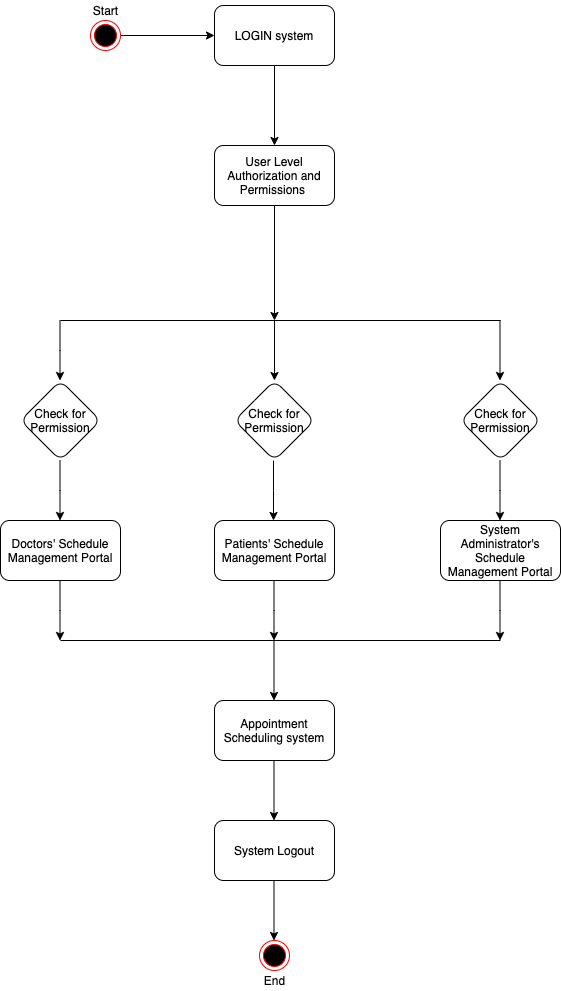

The diagram above was exported from draw.io. Its source (the exported page's mxGraphModel, read from the mxfile embedded in the PNG):
<mxGraphModel dx="1106" dy="997" grid="1" gridSize="10" guides="1" tooltips="1" connect="1" arrows="1" fold="1" page="1" pageScale="1" pageWidth="1169" pageHeight="1654" math="0" shadow="0">
  <root>
    <mxCell id="0" />
    <mxCell id="1" parent="0" />
    <mxCell id="9nLFBWCOJmeiAp7tNFfy-3" value="" style="edgeStyle=orthogonalEdgeStyle;rounded=0;orthogonalLoop=1;jettySize=auto;html=1;" edge="1" parent="1" source="9nLFBWCOJmeiAp7tNFfy-1">
      <mxGeometry relative="1" as="geometry">
        <mxPoint x="354" y="75" as="targetPoint" />
      </mxGeometry>
    </mxCell>
    <mxCell id="9nLFBWCOJmeiAp7tNFfy-1" value="" style="ellipse;html=1;shape=endState;fillColor=#000000;strokeColor=#ff0000;" vertex="1" parent="1">
      <mxGeometry x="230" y="60" width="30" height="30" as="geometry" />
    </mxCell>
    <mxCell id="9nLFBWCOJmeiAp7tNFfy-6" value="" style="edgeStyle=orthogonalEdgeStyle;rounded=0;orthogonalLoop=1;jettySize=auto;html=1;" edge="1" parent="1" source="9nLFBWCOJmeiAp7tNFfy-4" target="9nLFBWCOJmeiAp7tNFfy-5">
      <mxGeometry relative="1" as="geometry" />
    </mxCell>
    <mxCell id="9nLFBWCOJmeiAp7tNFfy-4" value="LOGIN system" style="rounded=1;whiteSpace=wrap;html=1;" vertex="1" parent="1">
      <mxGeometry x="354" y="45" width="120" height="60" as="geometry" />
    </mxCell>
    <mxCell id="9nLFBWCOJmeiAp7tNFfy-5" value="User Level Authorization and Permissions&amp;nbsp;" style="whiteSpace=wrap;html=1;rounded=1;" vertex="1" parent="1">
      <mxGeometry x="354" y="185" width="120" height="60" as="geometry" />
    </mxCell>
    <mxCell id="9nLFBWCOJmeiAp7tNFfy-7" value="Check for Permission" style="rhombus;whiteSpace=wrap;html=1;rounded=1;" vertex="1" parent="1">
      <mxGeometry x="374" y="420" width="80" height="80" as="geometry" />
    </mxCell>
    <mxCell id="9nLFBWCOJmeiAp7tNFfy-9" value="" style="endArrow=classic;html=1;rounded=0;" edge="1" parent="1">
      <mxGeometry width="50" height="50" relative="1" as="geometry">
        <mxPoint x="414" y="245" as="sourcePoint" />
        <mxPoint x="414" y="360" as="targetPoint" />
      </mxGeometry>
    </mxCell>
    <mxCell id="9nLFBWCOJmeiAp7tNFfy-10" value="" style="endArrow=none;html=1;rounded=0;" edge="1" parent="1">
      <mxGeometry width="50" height="50" relative="1" as="geometry">
        <mxPoint x="200" y="360" as="sourcePoint" />
        <mxPoint x="640" y="360" as="targetPoint" />
      </mxGeometry>
    </mxCell>
    <mxCell id="9nLFBWCOJmeiAp7tNFfy-12" value="" style="endArrow=classic;html=1;rounded=0;entryX=0.5;entryY=0;entryDx=0;entryDy=0;" edge="1" parent="1" target="9nLFBWCOJmeiAp7tNFfy-7">
      <mxGeometry width="50" height="50" relative="1" as="geometry">
        <mxPoint x="414" y="360" as="sourcePoint" />
        <mxPoint x="440" y="480" as="targetPoint" />
      </mxGeometry>
    </mxCell>
    <mxCell id="9nLFBWCOJmeiAp7tNFfy-13" value="Check for Permission" style="rhombus;whiteSpace=wrap;html=1;rounded=1;" vertex="1" parent="1">
      <mxGeometry x="160" y="420" width="80" height="80" as="geometry" />
    </mxCell>
    <mxCell id="9nLFBWCOJmeiAp7tNFfy-14" value="" style="endArrow=classic;html=1;rounded=0;entryX=0.5;entryY=0;entryDx=0;entryDy=0;" edge="1" parent="1">
      <mxGeometry width="50" height="50" relative="1" as="geometry">
        <mxPoint x="199.5" y="360" as="sourcePoint" />
        <mxPoint x="199.5" y="420" as="targetPoint" />
        <Array as="points">
          <mxPoint x="199.5" y="390" />
        </Array>
      </mxGeometry>
    </mxCell>
    <mxCell id="9nLFBWCOJmeiAp7tNFfy-15" value="Check for Permission" style="rhombus;whiteSpace=wrap;html=1;rounded=1;" vertex="1" parent="1">
      <mxGeometry x="600" y="420" width="80" height="80" as="geometry" />
    </mxCell>
    <mxCell id="9nLFBWCOJmeiAp7tNFfy-16" value="" style="endArrow=classic;html=1;rounded=0;entryX=0.5;entryY=0;entryDx=0;entryDy=0;" edge="1" parent="1">
      <mxGeometry width="50" height="50" relative="1" as="geometry">
        <mxPoint x="639.5" y="360" as="sourcePoint" />
        <mxPoint x="639.5" y="420" as="targetPoint" />
      </mxGeometry>
    </mxCell>
    <mxCell id="9nLFBWCOJmeiAp7tNFfy-17" value="" style="endArrow=classic;html=1;rounded=0;entryX=0.5;entryY=0;entryDx=0;entryDy=0;" edge="1" parent="1">
      <mxGeometry width="50" height="50" relative="1" as="geometry">
        <mxPoint x="199.5" y="500" as="sourcePoint" />
        <mxPoint x="199.5" y="560" as="targetPoint" />
        <Array as="points">
          <mxPoint x="199.5" y="530" />
        </Array>
      </mxGeometry>
    </mxCell>
    <mxCell id="9nLFBWCOJmeiAp7tNFfy-18" value="" style="endArrow=classic;html=1;rounded=0;entryX=0.5;entryY=0;entryDx=0;entryDy=0;" edge="1" parent="1">
      <mxGeometry width="50" height="50" relative="1" as="geometry">
        <mxPoint x="413" y="500" as="sourcePoint" />
        <mxPoint x="413" y="560" as="targetPoint" />
        <Array as="points">
          <mxPoint x="413" y="530" />
        </Array>
      </mxGeometry>
    </mxCell>
    <mxCell id="9nLFBWCOJmeiAp7tNFfy-19" value="" style="endArrow=classic;html=1;rounded=0;entryX=0.5;entryY=0;entryDx=0;entryDy=0;" edge="1" parent="1">
      <mxGeometry width="50" height="50" relative="1" as="geometry">
        <mxPoint x="639.5" y="500" as="sourcePoint" />
        <mxPoint x="639.5" y="560" as="targetPoint" />
        <Array as="points">
          <mxPoint x="639.5" y="530" />
        </Array>
      </mxGeometry>
    </mxCell>
    <mxCell id="9nLFBWCOJmeiAp7tNFfy-20" value="Doctors' Schedule Management Portal" style="rounded=1;whiteSpace=wrap;html=1;" vertex="1" parent="1">
      <mxGeometry x="140" y="560" width="120" height="60" as="geometry" />
    </mxCell>
    <mxCell id="9nLFBWCOJmeiAp7tNFfy-21" value="Patients' Schedule Management Portal" style="rounded=1;whiteSpace=wrap;html=1;" vertex="1" parent="1">
      <mxGeometry x="354" y="560" width="120" height="60" as="geometry" />
    </mxCell>
    <mxCell id="9nLFBWCOJmeiAp7tNFfy-22" value="System Administrator's Schedule Management Portal" style="rounded=1;whiteSpace=wrap;html=1;" vertex="1" parent="1">
      <mxGeometry x="580" y="560" width="120" height="60" as="geometry" />
    </mxCell>
    <mxCell id="9nLFBWCOJmeiAp7tNFfy-23" value="" style="endArrow=classic;html=1;rounded=0;entryX=0.5;entryY=0;entryDx=0;entryDy=0;" edge="1" parent="1">
      <mxGeometry width="50" height="50" relative="1" as="geometry">
        <mxPoint x="199.5" y="620" as="sourcePoint" />
        <mxPoint x="199.5" y="680" as="targetPoint" />
        <Array as="points">
          <mxPoint x="199.5" y="650" />
        </Array>
      </mxGeometry>
    </mxCell>
    <mxCell id="9nLFBWCOJmeiAp7tNFfy-24" value="" style="endArrow=classic;html=1;rounded=0;entryX=0.5;entryY=0;entryDx=0;entryDy=0;" edge="1" parent="1">
      <mxGeometry width="50" height="50" relative="1" as="geometry">
        <mxPoint x="413.5" y="620" as="sourcePoint" />
        <mxPoint x="413.5" y="680" as="targetPoint" />
        <Array as="points">
          <mxPoint x="413.5" y="650" />
        </Array>
      </mxGeometry>
    </mxCell>
    <mxCell id="9nLFBWCOJmeiAp7tNFfy-25" value="" style="endArrow=classic;html=1;rounded=0;entryX=0.5;entryY=0;entryDx=0;entryDy=0;" edge="1" parent="1">
      <mxGeometry width="50" height="50" relative="1" as="geometry">
        <mxPoint x="639.5" y="620" as="sourcePoint" />
        <mxPoint x="639.5" y="680" as="targetPoint" />
        <Array as="points">
          <mxPoint x="639.5" y="650" />
        </Array>
      </mxGeometry>
    </mxCell>
    <mxCell id="9nLFBWCOJmeiAp7tNFfy-26" value="" style="endArrow=none;html=1;rounded=0;" edge="1" parent="1">
      <mxGeometry width="50" height="50" relative="1" as="geometry">
        <mxPoint x="200" y="680" as="sourcePoint" />
        <mxPoint x="640" y="680" as="targetPoint" />
      </mxGeometry>
    </mxCell>
    <mxCell id="9nLFBWCOJmeiAp7tNFfy-27" value="" style="endArrow=classic;html=1;rounded=0;entryX=0.5;entryY=0;entryDx=0;entryDy=0;" edge="1" parent="1">
      <mxGeometry width="50" height="50" relative="1" as="geometry">
        <mxPoint x="413.5" y="680" as="sourcePoint" />
        <mxPoint x="413.5" y="740" as="targetPoint" />
      </mxGeometry>
    </mxCell>
    <mxCell id="9nLFBWCOJmeiAp7tNFfy-28" value="Appointment Scheduling system" style="rounded=1;whiteSpace=wrap;html=1;" vertex="1" parent="1">
      <mxGeometry x="354" y="740" width="120" height="60" as="geometry" />
    </mxCell>
    <mxCell id="9nLFBWCOJmeiAp7tNFfy-30" value="" style="endArrow=classic;html=1;rounded=0;entryX=0.5;entryY=0;entryDx=0;entryDy=0;" edge="1" parent="1">
      <mxGeometry width="50" height="50" relative="1" as="geometry">
        <mxPoint x="413.5" y="800" as="sourcePoint" />
        <mxPoint x="413.5" y="860" as="targetPoint" />
      </mxGeometry>
    </mxCell>
    <mxCell id="9nLFBWCOJmeiAp7tNFfy-31" value="" style="ellipse;html=1;shape=endState;fillColor=#000000;strokeColor=#ff0000;" vertex="1" parent="1">
      <mxGeometry x="399" y="980" width="30" height="30" as="geometry" />
    </mxCell>
    <mxCell id="9nLFBWCOJmeiAp7tNFfy-32" value="Start" style="text;html=1;align=center;verticalAlign=middle;resizable=0;points=[];autosize=1;strokeColor=none;fillColor=none;" vertex="1" parent="1">
      <mxGeometry x="225" y="40" width="40" height="20" as="geometry" />
    </mxCell>
    <mxCell id="9nLFBWCOJmeiAp7tNFfy-33" value="End" style="text;html=1;align=center;verticalAlign=middle;resizable=0;points=[];autosize=1;strokeColor=none;fillColor=none;" vertex="1" parent="1">
      <mxGeometry x="394" y="1010" width="40" height="20" as="geometry" />
    </mxCell>
    <mxCell id="9nLFBWCOJmeiAp7tNFfy-34" value="System Logout" style="rounded=1;whiteSpace=wrap;html=1;" vertex="1" parent="1">
      <mxGeometry x="354" y="860" width="120" height="60" as="geometry" />
    </mxCell>
    <mxCell id="9nLFBWCOJmeiAp7tNFfy-35" value="" style="endArrow=classic;html=1;rounded=0;entryX=0.5;entryY=0;entryDx=0;entryDy=0;" edge="1" parent="1">
      <mxGeometry width="50" height="50" relative="1" as="geometry">
        <mxPoint x="413.5" y="920" as="sourcePoint" />
        <mxPoint x="413.5" y="980" as="targetPoint" />
      </mxGeometry>
    </mxCell>
  </root>
</mxGraphModel>